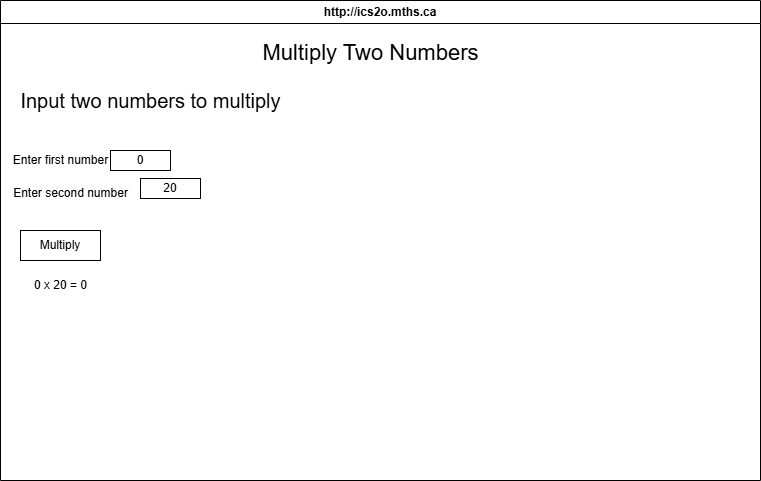

The diagram above was exported from draw.io. Its source (the exported page's mxGraphModel, read from the mxfile embedded in the PNG):
<mxGraphModel dx="1214" dy="765" grid="1" gridSize="10" guides="1" tooltips="1" connect="1" arrows="1" fold="1" page="1" pageScale="1" pageWidth="850" pageHeight="1100" math="0" shadow="0">
  <root>
    <mxCell id="0" />
    <mxCell id="1" parent="0" />
    <mxCell id="7" value="http://ics2o.mths.ca" style="swimlane;whiteSpace=wrap;html=1;" parent="1" vertex="1">
      <mxGeometry x="40" y="40" width="760" height="480" as="geometry" />
    </mxCell>
    <mxCell id="9" value="&lt;div&gt;&lt;font color=&quot;#000000&quot;&gt;Input two numbers to multiply&lt;/font&gt;&lt;/div&gt;" style="text;html=1;align=center;verticalAlign=middle;resizable=0;points=[];autosize=1;strokeColor=none;fillColor=none;fontSize=20;" vertex="1" parent="7">
      <mxGeometry x="10" y="80" width="280" height="40" as="geometry" />
    </mxCell>
    <mxCell id="10" value="0" style="whiteSpace=wrap;html=1;" vertex="1" parent="7">
      <mxGeometry x="110" y="150" width="60" height="20" as="geometry" />
    </mxCell>
    <mxCell id="11" value="Enter first number" style="text;html=1;align=center;verticalAlign=middle;resizable=0;points=[];autosize=1;strokeColor=none;fillColor=none;" vertex="1" parent="7">
      <mxGeometry y="145" width="120" height="30" as="geometry" />
    </mxCell>
    <mxCell id="13" value="Enter second number" style="text;html=1;align=center;verticalAlign=middle;resizable=0;points=[];autosize=1;strokeColor=none;fillColor=none;" vertex="1" parent="7">
      <mxGeometry y="178" width="140" height="30" as="geometry" />
    </mxCell>
    <mxCell id="14" value="20" style="whiteSpace=wrap;html=1;" vertex="1" parent="7">
      <mxGeometry x="140" y="178" width="60" height="20" as="geometry" />
    </mxCell>
    <mxCell id="15" value="Multiply" style="whiteSpace=wrap;html=1;" vertex="1" parent="7">
      <mxGeometry x="20" y="230" width="80" height="30" as="geometry" />
    </mxCell>
    <mxCell id="16" value="0 x 20 = 0" style="text;html=1;align=center;verticalAlign=middle;resizable=0;points=[];autosize=1;strokeColor=none;fillColor=none;" vertex="1" parent="7">
      <mxGeometry x="20" y="270" width="80" height="30" as="geometry" />
    </mxCell>
    <mxCell id="8" value="Multiply Two Numbers" style="text;html=1;align=center;verticalAlign=middle;resizable=0;points=[];autosize=1;strokeColor=none;fillColor=none;fontSize=22;" vertex="1" parent="1">
      <mxGeometry x="290" y="73" width="240" height="40" as="geometry" />
    </mxCell>
  </root>
</mxGraphModel>